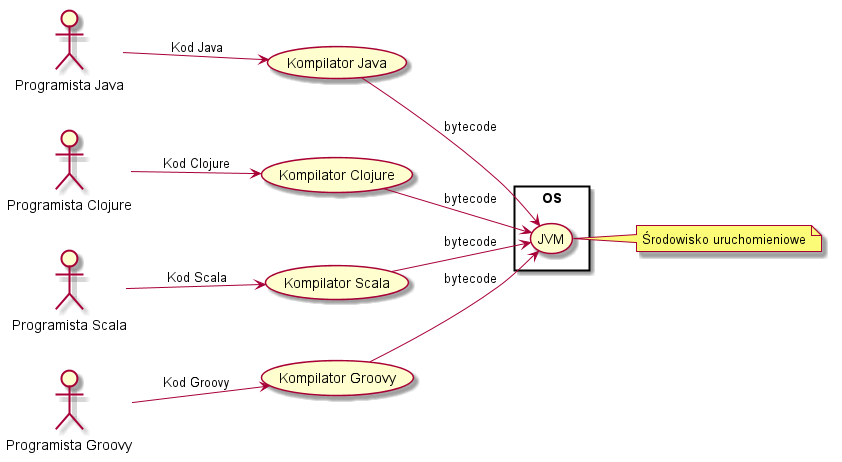

The diagram above was rendered by PlantUML. Its source (embedded in the PNG):
@startuml
:Programista Java: as Java
:Programista Clojure: as Clojure
:Programista Scala: as Scala
:Programista Groovy: as Groovy

left to right direction
skinparam packageStyle rect

Java --> (Kompilator Java) : Kod Java
Clojure --> (Kompilator Clojure) : Kod Clojure
Scala --> (Kompilator Scala) : Kod Scala
Groovy --> (Kompilator Groovy) : Kod Groovy

rectangle OS {
    (JVM)
}

(Kompilator Java) --> (JVM) : bytecode
(Kompilator Clojure) --> (JVM) : bytecode
(Kompilator Scala) --> (JVM) : bytecode
(Kompilator Groovy) --> (JVM) : bytecode

note right of (JVM) : ?rodowisko uruchomieniowe
@enduml